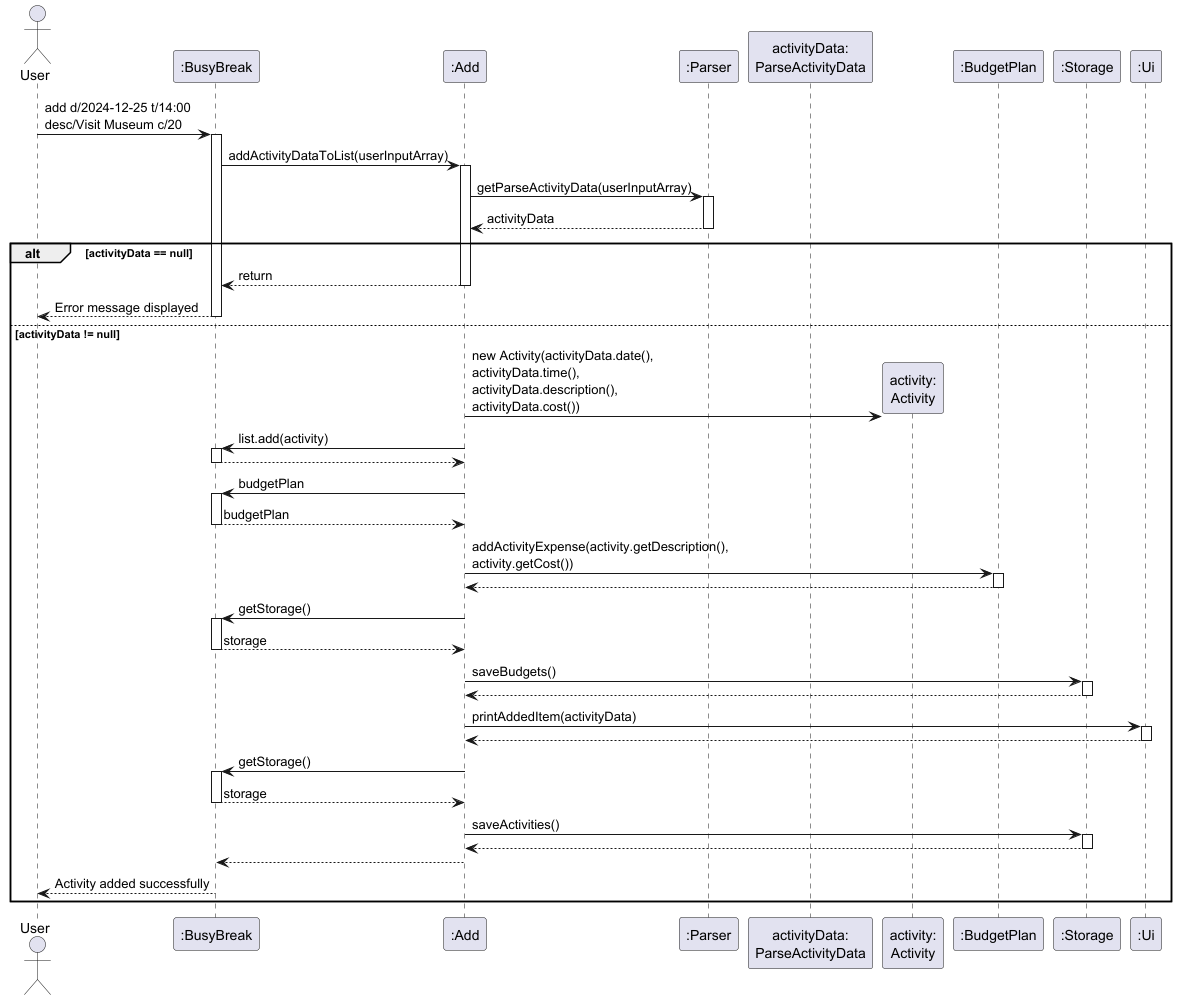

The diagram above was rendered by PlantUML. Its source (embedded in the PNG):
@startuml AddCommandSequenceDiagram

actor User
participant ":BusyBreak" as BusyBreak
participant ":Add" as Add
participant ":Parser" as Parser
participant "activityData:\nParseActivityData" as ParseData
participant "activity:\nActivity" as Activity
participant ":BudgetPlan" as Budget
participant ":Storage" as Storage
participant ":Ui" as Ui

User -> BusyBreak: add d/2024-12-25 t/14:00\ndesc/Visit Museum c/20
activate BusyBreak

BusyBreak -> Add: addActivityDataToList(userInputArray)
activate Add

Add -> Parser: getParseActivityData(userInputArray)
activate Parser

Parser --> Add: activityData
deactivate Parser

alt activityData == null
    Add --> BusyBreak: return
    deactivate Add
    BusyBreak --> User: Error message displayed
    deactivate BusyBreak
else activityData != null

    Add -> Activity**: new Activity(activityData.date(),\nactivityData.time(),\nactivityData.description(),\nactivityData.cost())

    Add -> BusyBreak: list.add(activity)
    activate BusyBreak
    BusyBreak --> Add
    deactivate BusyBreak

    Add -> BusyBreak: budgetPlan
    activate BusyBreak
    BusyBreak --> Add: budgetPlan
    deactivate BusyBreak

    Add -> Budget: addActivityExpense(activity.getDescription(),\nactivity.getCost())
    activate Budget
    Budget --> Add
    deactivate Budget

    Add -> BusyBreak: getStorage()
    activate BusyBreak
    BusyBreak --> Add: storage
    deactivate BusyBreak

    Add -> Storage: saveBudgets()
    activate Storage
    Storage --> Add
    deactivate Storage

    Add -> Ui: printAddedItem(activityData)
    activate Ui
    Ui --> Add
    deactivate Ui

    Add -> BusyBreak: getStorage()
    activate BusyBreak
    BusyBreak --> Add: storage
    deactivate BusyBreak

    Add -> Storage: saveActivities()
    activate Storage
    Storage --> Add
    deactivate Storage

    Add --> BusyBreak
    deactivate Add

    BusyBreak --> User: Activity added successfully
    deactivate BusyBreak
end

@enduml